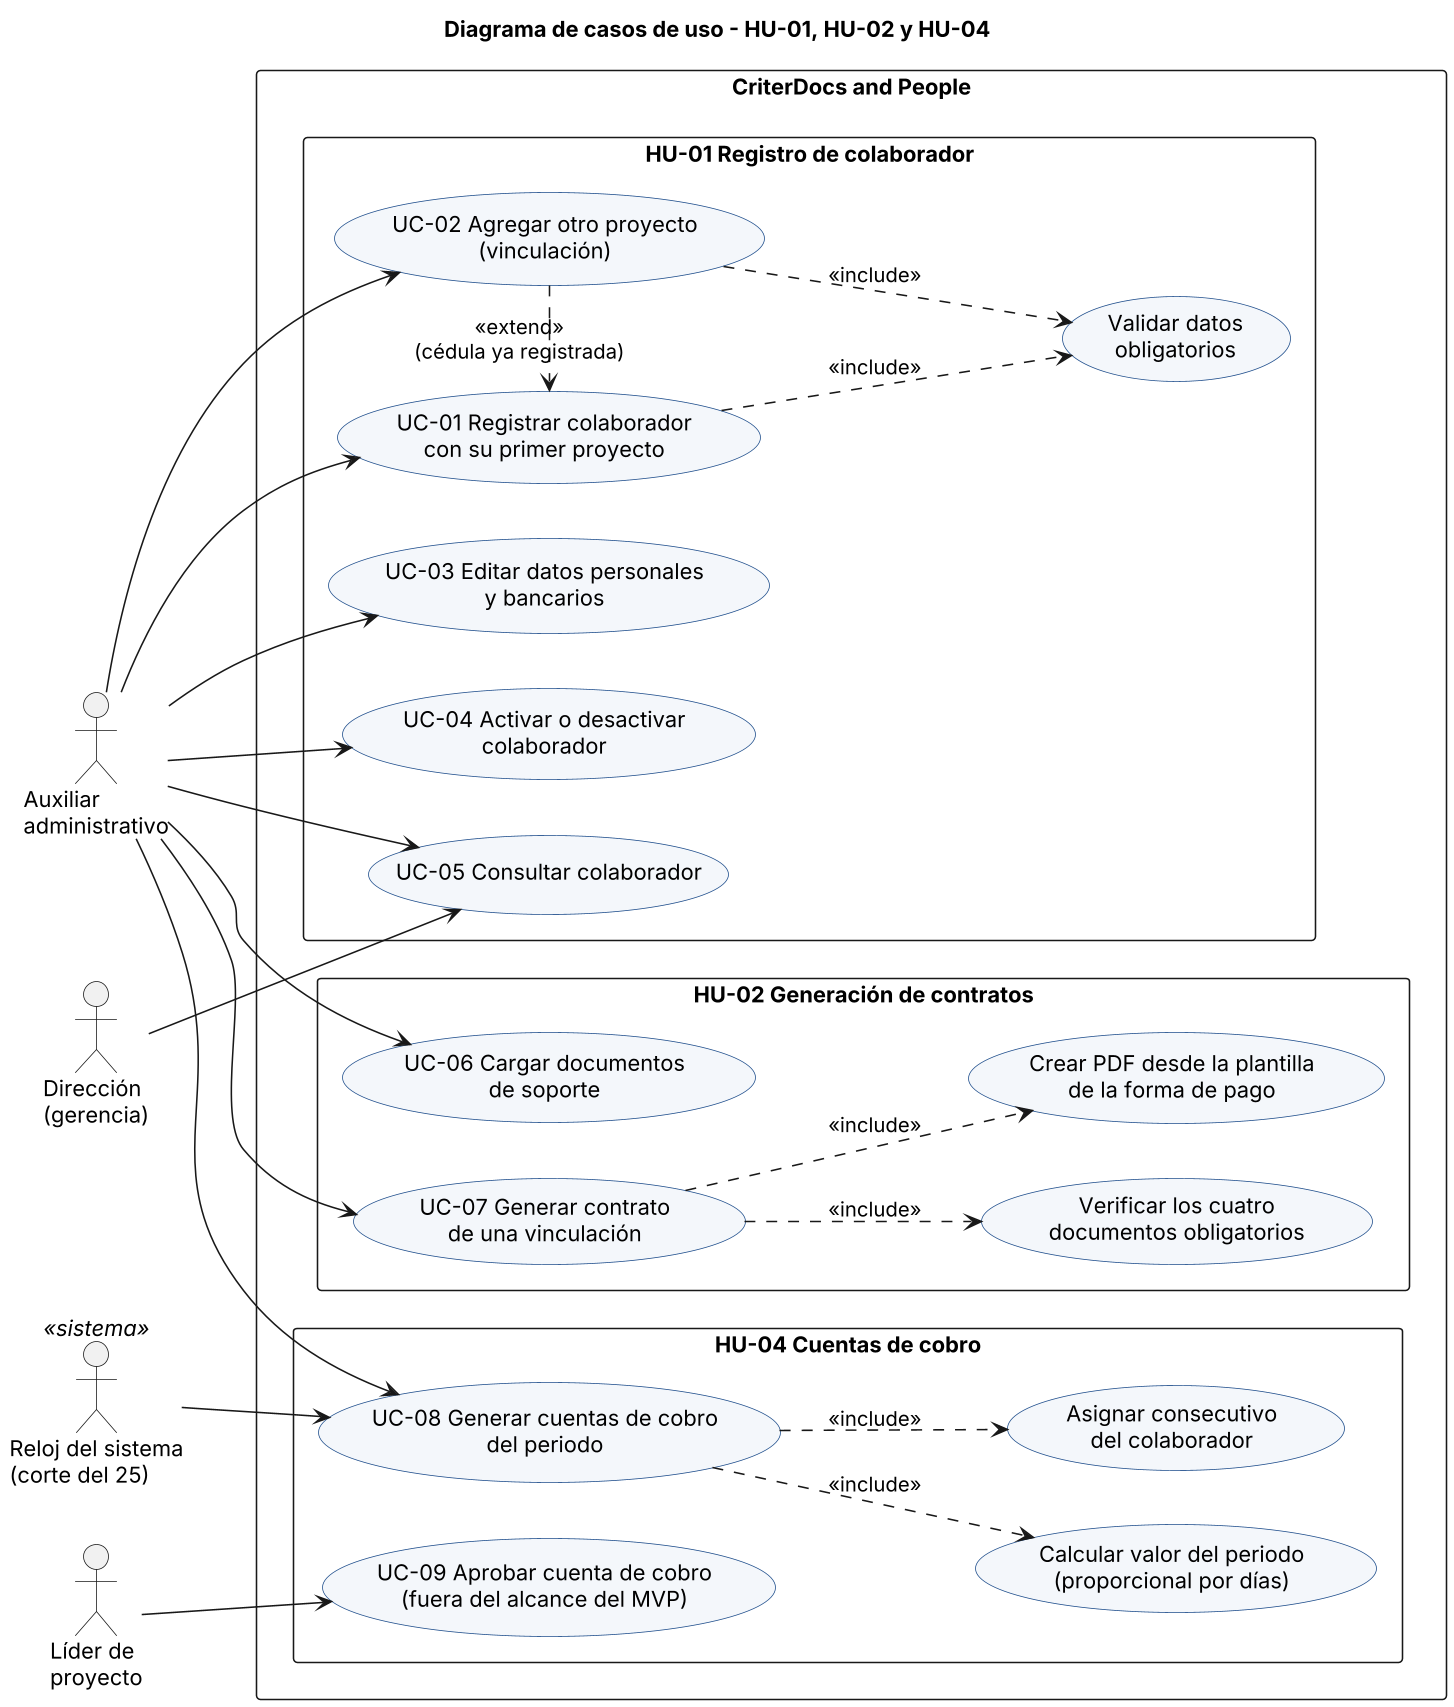

The diagram above was rendered by PlantUML. Its source (embedded in the PNG):
@startuml
skinparam dpi 150
skinparam defaultFontName Arial
skinparam shadowing false
skinparam packageStyle rectangle
skinparam usecase {
  BackgroundColor #F4F7FB
  BorderColor #1F4E8C
}
left to right direction
title Diagrama de casos de uso - HU-01, HU-02 y HU-04

actor "Auxiliar\nadministrativo" as AUX
actor "Dirección\n(gerencia)" as DIR
actor "Reloj del sistema\n(corte del 25)" as RELOJ <<sistema>>
actor "Líder de\nproyecto" as LIDER

rectangle "CriterDocs and People" {
  package "HU-01 Registro de colaborador" {
    usecase "UC-01 Registrar colaborador\ncon su primer proyecto" as UC01
    usecase "Validar datos\nobligatorios" as VAL
    usecase "UC-02 Agregar otro proyecto\n(vinculación)" as UC02
    usecase "UC-03 Editar datos personales\ny bancarios" as UC03
    usecase "UC-04 Activar o desactivar\ncolaborador" as UC04
    usecase "UC-05 Consultar colaborador" as UC05
  }
  package "HU-02 Generación de contratos" {
    usecase "UC-06 Cargar documentos\nde soporte" as UC06
    usecase "UC-07 Generar contrato\nde una vinculación" as UC07
    usecase "Verificar los cuatro\ndocumentos obligatorios" as DOCS
    usecase "Crear PDF desde la plantilla\nde la forma de pago" as PDF
  }
  package "HU-04 Cuentas de cobro" {
    usecase "UC-08 Generar cuentas de cobro\ndel periodo" as UC08
    usecase "Calcular valor del periodo\n(proporcional por días)" as VALOR
    usecase "Asignar consecutivo\ndel colaborador" as CONS
    usecase "UC-09 Aprobar cuenta de cobro\n(fuera del alcance del MVP)" as UC09
  }
}

AUX --> UC01
AUX --> UC02
AUX --> UC03
AUX --> UC04
AUX --> UC05
AUX --> UC06
AUX --> UC07
AUX --> UC08
DIR --> UC05
RELOJ --> UC08
LIDER --> UC09

UC01 ..> VAL : <<include>>
UC02 ..> VAL : <<include>>
UC02 .> UC01 : <<extend>>\n(cédula ya registrada)
UC07 ..> DOCS : <<include>>
UC07 ..> PDF : <<include>>
UC08 ..> VALOR : <<include>>
UC08 ..> CONS : <<include>>
@enduml